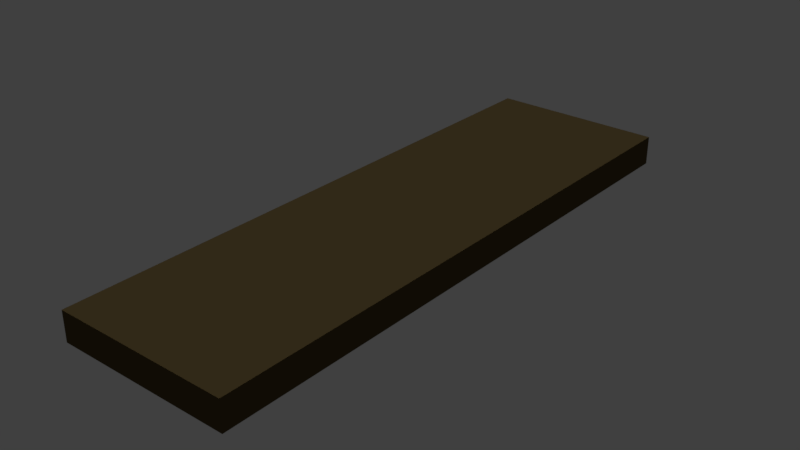 # Source: shelf_01_mockup.blend  (saved by Blender 2.78.0; exported with 4.5.12 LTS)
import bpy
from mathutils import Matrix  # noqa: F401  (used for matrix-valued properties, if any)

bpy.ops.wm.read_factory_settings(use_empty=True)
scene = bpy.context.scene
scene.name = 'Scene'

# ---- collections
col_collection_1 = bpy.data.collections.new('Collection 1'); scene.collection.children.link(col_collection_1)

# ---- materials (node trees are filled in below, after node groups)
mat_shelf_01_material = bpy.data.materials.new('shelf_01_material')
mat_shelf_01_material.alpha_threshold = 0.0
mat_shelf_01_material.use_transparent_shadow = False
mat_shelf_01_material.diffuse_color = (0.08353, 0.05953, 0.02417, 1.0)
mat_shelf_01_material.roughness = 0.5
mat_shelf_01_material.specular_intensity = 0.0

# ---- material node trees

# ---- world
world_world = bpy.data.worlds.new('World'); scene.world = world_world
world_world.color = (0.05088, 0.05088, 0.05088)
world_world.use_sun_shadow = False
world_world.sun_shadow_jitter_overblur = 0.0
world_world.cycles.sampling_method = 'MANUAL'

# ---- lights
light_hemi_001 = bpy.data.lights.new('Hemi.001', 'SUN')
light_hemi_001.transmission_factor = 0.0
light_hemi_001.angle = 0.1993
light_hemi_001.energy = 0.5
light_hemi_001.shadow_buffer_clip_start = 0.5
light_hemi_001.shadow_soft_size = 0.1
light_hemi_001.shadow_cascade_max_distance = 1000.0
light_hemi = bpy.data.lights.new('Hemi', 'SUN')
light_hemi.transmission_factor = 0.0
light_hemi.angle = 0.1993
light_hemi.energy = 1.0
light_hemi.shadow_buffer_clip_start = 0.5
light_hemi.shadow_soft_size = 0.1
light_hemi.shadow_cascade_max_distance = 1000.0

# ---- meshes
me_plane = bpy.data.meshes.new('Plane')
me_plane.from_pydata([(-0.3, -0.5, 0.0), (0.0, -0.5, 0.0), (-0.3, 0.5, 0.0), (0.0, 0.5, 0.0), (-0.3, -0.5, 0.05), (0.0, -0.5, 0.05), (-0.3, 0.5, 0.05), (0.0, 0.5, 0.05)], [], [(0, 2, 3, 1), (4, 5, 7, 6), (3, 2, 6, 7), (0, 1, 5, 4), (1, 3, 7, 5), (2, 0, 4, 6)])
_uv = me_plane.uv_layers.new(name='UVMap')
_uv.uv.foreach_set('vector', [0.0, 1.0, 7.947e-08, 0.0, 0.4, 5.96e-08, 0.4, 1.0, 0.4, 0.0, 0.8, 5.96e-08, 0.8, 1.0, 0.4, 1.0, 1.0, 0.3, 1.0, 0.6, 0.9333, 0.6, 0.9333, 0.3, 0.9333, 0.3, 0.9333, 8.146e-09, 1.0, 0.0, 1.0, 0.3, 0.8667, 1.0, 0.8667, 0.0, 0.9333, 0.0, 0.9333, 1.0, 0.8667, 0.0, 0.8667, 1.0, 0.8, 1.0, 0.8, 0.0])
me_plane.materials.append(mat_shelf_01_material)
me_plane.use_remesh_preserve_volume = False
me_plane.use_remesh_preserve_attributes = False
me_plane.use_mirror_vertex_groups = False
me_plane.update()

# ---- objects
ob_shelf_01 = bpy.data.objects.new('shelf_01', me_plane)
ob_bottom_light = bpy.data.objects.new('bottom_light', light_hemi_001)
ob_top_height = bpy.data.objects.new('top_height', light_hemi)

# ---- transforms, parenting, visibility, modifiers, constraints
ob_shelf_01.location = (0.0, 0.0, 0.0)
ob_shelf_01.lineart.crease_threshold = 0.0
ob_bottom_light.location = (0.0, 0.0, -100.0)
ob_bottom_light.rotation_euler = (0.0, 3.142, 0.0)
ob_bottom_light.hide_viewport = True
ob_bottom_light.hide_select = True
ob_bottom_light.lineart.crease_threshold = 0.0
ob_top_height.location = (0.0, 0.0, 100.0)
ob_top_height.hide_viewport = True
ob_top_height.hide_select = True
ob_top_height.lineart.crease_threshold = 0.0

# ---- collection membership
col_collection_1.objects.link(ob_shelf_01)
col_collection_1.objects.link(ob_bottom_light)
col_collection_1.objects.link(ob_top_height)

# ---- scene / render settings (as saved in the file)
scene.frame_start = 1; scene.frame_end = 250; scene.frame_set(1)
scene.render.engine = 'BLENDER_EEVEE_NEXT'
scene.render.resolution_percentage = 50
scene.render.dither_intensity = 0.0
scene.cycles.use_denoising = False
scene.cycles.samples = 128
scene.cycles.sampling_pattern = 'TABULATED_SOBOL'
scene.cycles.light_sampling_threshold = 0.0
scene.cycles.use_adaptive_sampling = False
scene.cycles.use_light_tree = False
scene.cycles.blur_glossy = 0.0
scene.cycles.sample_clamp_indirect = 0.0
scene.view_settings.view_transform = 'Standard'
bpy.context.view_layer.update()

# ---- added for rendering (the .blend has no active camera): camera
cam_auto = bpy.data.cameras.new('AutoCamera')
cam_auto.lens = 50.0
cam_auto.sensor_width = 36.0
cam_auto.clip_end = 1000.0
ob_auto_camera = bpy.data.objects.new('AutoCamera', cam_auto)
scene.collection.objects.link(ob_auto_camera)
ob_auto_camera.location = (0.81707, -1.16048, 0.798656)
ob_auto_camera.rotation_euler = (1.09748, -7.21219e-08, 0.694738)
scene.camera = ob_auto_camera
bpy.context.view_layer.update()
